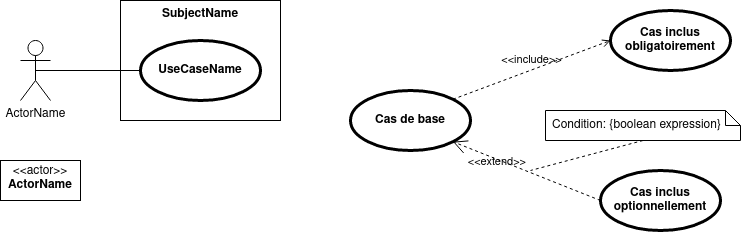

The diagram above was exported from draw.io. Its source (the exported page's mxGraphModel, read from the mxfile embedded in the PNG):
<mxGraphModel dx="1102" dy="610" grid="1" gridSize="10" guides="1" tooltips="1" connect="1" arrows="1" fold="1" page="1" pageScale="1" pageWidth="850" pageHeight="1100" math="0" shadow="0">
  <root>
    <mxCell id="0" />
    <mxCell id="1" parent="0" />
    <mxCell id="2" value="SubjectName" style="shape=rect;html=1;verticalAlign=top;fontStyle=1;whiteSpace=wrap;align=center;" vertex="1" parent="1">
      <mxGeometry x="160" y="160" width="160" height="120" as="geometry" />
    </mxCell>
    <mxCell id="3" value="ActorName" style="shape=umlActor;html=1;verticalLabelPosition=bottom;verticalAlign=top;align=center;" vertex="1" parent="1">
      <mxGeometry x="60" y="200" width="30" height="60" as="geometry" />
    </mxCell>
    <mxCell id="4" value="UseCaseName" style="shape=ellipse;html=1;strokeWidth=3;fontStyle=1;whiteSpace=wrap;align=center;perimeter=ellipsePerimeter;" vertex="1" parent="1">
      <mxGeometry x="180" y="200" width="120" height="60" as="geometry" />
    </mxCell>
    <mxCell id="5" value="&lt;p style=&quot;margin:0px;margin-top:4px;text-align:center;&quot;&gt;&amp;lt;&amp;lt;actor&amp;gt;&amp;gt;&lt;br/&gt;&lt;b&gt;ActorName&lt;/b&gt;&lt;/p&gt;" style="shape=rect;html=1;overflow=fill;html=1;whiteSpace=wrap;align=center;" vertex="1" parent="1">
      <mxGeometry x="40" y="320" width="80" height="40" as="geometry" />
    </mxCell>
    <mxCell id="6" value="&lt;div&gt;Cas de base&lt;/div&gt;" style="shape=ellipse;html=1;strokeWidth=3;fontStyle=1;whiteSpace=wrap;align=center;perimeter=ellipsePerimeter;" vertex="1" parent="1">
      <mxGeometry x="390" y="250" width="120" height="60" as="geometry" />
    </mxCell>
    <mxCell id="7" value="&lt;div&gt;Cas inclus&lt;/div&gt;&lt;div&gt;obligatoirement&lt;br&gt;&lt;/div&gt;" style="shape=ellipse;html=1;strokeWidth=3;fontStyle=1;whiteSpace=wrap;align=center;perimeter=ellipsePerimeter;" vertex="1" parent="1">
      <mxGeometry x="650" y="170" width="120" height="60" as="geometry" />
    </mxCell>
    <mxCell id="8" value="&lt;div&gt;Cas inclus&lt;/div&gt;&lt;div&gt;optionnellement&lt;br&gt;&lt;/div&gt;" style="shape=ellipse;html=1;strokeWidth=3;fontStyle=1;whiteSpace=wrap;align=center;perimeter=ellipsePerimeter;" vertex="1" parent="1">
      <mxGeometry x="640" y="330" width="120" height="60" as="geometry" />
    </mxCell>
    <mxCell id="9" value="&amp;lt;&amp;lt;include&amp;gt;&amp;gt;" style="edgeStyle=none;html=1;endArrow=open;verticalAlign=bottom;dashed=1;labelBackgroundColor=none;exitX=1;exitY=0;exitDx=0;exitDy=0;entryX=0;entryY=0.5;entryDx=0;entryDy=0;" edge="1" source="6" target="7" parent="1">
      <mxGeometry width="160" relative="1" as="geometry">
        <mxPoint x="710" y="180" as="sourcePoint" />
        <mxPoint x="870" y="180" as="targetPoint" />
      </mxGeometry>
    </mxCell>
    <mxCell id="10" value="Condition: {boolean expression}" style="shape=note;size=15;spacingLeft=5;align=left;whiteSpace=wrap;" vertex="1" parent="1">
      <mxGeometry x="585" y="270" width="195" height="30" as="geometry" />
    </mxCell>
    <mxCell id="11" value="&amp;lt;&amp;lt;extend&amp;gt;&amp;gt;" style="align=right;html=1;verticalAlign=bottom;rounded=0;labelBackgroundColor=none;endArrow=open;endSize=12;dashed=1;entryX=1;entryY=1;entryDx=0;entryDy=0;exitX=0;exitY=0.5;exitDx=0;exitDy=0;" edge="1" source="8" target="6" parent="1">
      <mxGeometry relative="1" as="geometry">
        <mxPoint x="379.99640687119296" y="411.21320343559637" as="targetPoint" />
        <mxPoint x="527.5699999999999" y="470" as="sourcePoint" />
      </mxGeometry>
    </mxCell>
    <mxCell id="12" value="" style="edgeStyle=none;html=1;endArrow=none;rounded=0;labelBackgroundColor=none;dashed=1;exitX=0.5;exitY=1;" edge="1" source="10" parent="1">
      <mxGeometry relative="1" as="geometry">
        <mxPoint x="570" y="330" as="targetPoint" />
      </mxGeometry>
    </mxCell>
    <mxCell id="13" value="" style="edgeStyle=none;html=1;endArrow=none;verticalAlign=bottom;exitX=0.5;exitY=0.5;exitDx=0;exitDy=0;exitPerimeter=0;entryX=0;entryY=0.5;entryDx=0;entryDy=0;" edge="1" source="3" target="4" parent="1">
      <mxGeometry width="160" relative="1" as="geometry">
        <mxPoint x="120" y="270" as="sourcePoint" />
        <mxPoint x="280" y="270" as="targetPoint" />
      </mxGeometry>
    </mxCell>
  </root>
</mxGraphModel>